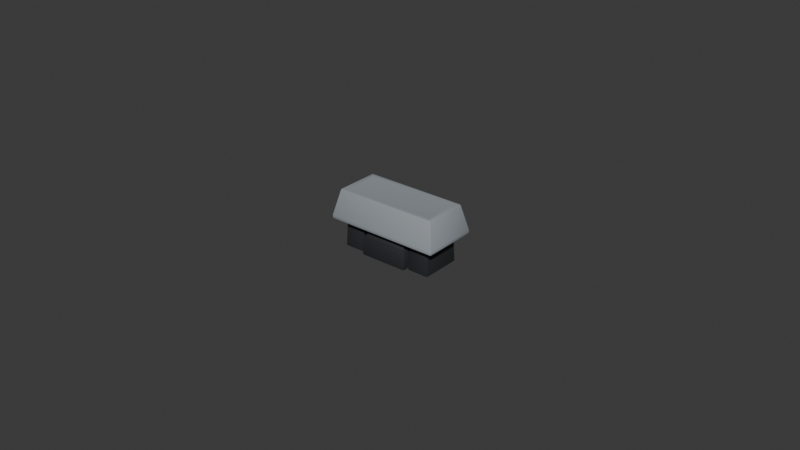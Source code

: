 # Source: keycap-standard-2u.blend  (saved by Blender 5.2.44; exported with 4.5.12 LTS)
import bpy
from mathutils import Matrix  # noqa: F401  (used for matrix-valued properties, if any)

bpy.ops.wm.read_factory_settings(use_empty=True)
scene = bpy.context.scene
scene.name = 'Scene'

# ---- collections
col_collection = bpy.data.collections.new('Collection'); scene.collection.children.link(col_collection)

# ---- materials (node trees are filled in below, after node groups)
mat_base_housing = bpy.data.materials.new('Base_Housing')
mat_base_housing.diffuse_color = (0.02315, 0.02519, 0.02956, 1.0)
mat_base_housing.roughness = 0.65
mat_accentmaterial = bpy.data.materials.new('AccentMaterial')
mat_accentmaterial.diffuse_color = (0.3231, 0.3515, 0.3813, 1.0)
mat_accentmaterial.roughness = 0.45

# ---- node groups
ng_smooth_by_angle = bpy.data.node_groups.new('Smooth by Angle', 'GeometryNodeTree')
_s = ng_smooth_by_angle.interface.new_socket(name='Mesh', in_out='OUTPUT', socket_type='NodeSocketGeometry')
_s = ng_smooth_by_angle.interface.new_socket(name='Mesh', in_out='INPUT', socket_type='NodeSocketGeometry')
_s = ng_smooth_by_angle.interface.new_socket(name='Angle', in_out='INPUT', socket_type='NodeSocketFloat')
_s.subtype = 'ANGLE'
_s.default_value = 0.5236
_s.min_value = 0.0
_s.max_value = 3.142
_s.description = 'Maximum face angle for smooth edges'
_s = ng_smooth_by_angle.interface.new_socket(name='Ignore Sharpness', in_out='INPUT', socket_type='NodeSocketBool')
_s.force_non_field = True
ng_smooth_by_angle.is_modifier = True
_N = ng_smooth_by_angle.nodes; _L = ng_smooth_by_angle.links
n0 = _N.new('GeometryNodeSetShadeSmooth'); n0.name = 'Set Shade Smooth'; n0.location = (120, -80)
n0.domain = 'EDGE'
n1 = _N.new('GeometryNodeSetShadeSmooth'); n1.name = 'Set Shade Smooth.001'; n1.location = (300, -80)
n2 = _N.new('NodeGroupOutput'); n2.name = 'Group Output'; n2.location = (480, -80)
n3 = _N.new('GeometryNodeInputMeshEdgeAngle'); n3.name = 'Edge Angle'; n3.location = (-440, -240)
n4 = _N.new('NodeGroupInput'); n4.name = 'Group Input'; n4.location = (-80, -80)
n5 = _N.new('GeometryNodeInputEdgeSmooth'); n5.name = 'Is Edge Smooth'; n5.location = (-260, -120)
n6 = _N.new('GeometryNodeInputShadeSmooth'); n6.name = 'Is Shade Smooth'; n6.location = (-440, -397)
n7 = _N.new('FunctionNodeCompare'); n7.name = 'Compare'; n7.location = (-260, -260)
n7.operation = 'LESS_EQUAL'
n8 = _N.new('FunctionNodeBooleanMath'); n8.name = 'Boolean Math.001'; n8.location = (-80, -260)
n9 = _N.new('NodeGroupInput'); n9.name = 'Group Input.001'; n9.location = (-440, -329)
n10 = _N.new('NodeGroupInput'); n10.name = 'Group Input.002'; n10.location = (-259, -189)
n11 = _N.new('FunctionNodeBooleanMath'); n11.name = 'Boolean Math'; n11.location = (-80, -149)
n11.operation = 'OR'
n12 = _N.new('FunctionNodeBooleanMath'); n12.name = 'Boolean Math.002'; n12.location = (-260, -380)
n12.operation = 'OR'
n13 = _N.new('NodeGroupInput'); n13.name = 'Group Input.003'; n13.location = (-440, -460)
_L.new(n3.outputs[0], n7.inputs[0])
_L.new(n1.outputs[0], n2.inputs[0])
_L.new(n9.outputs[1], n7.inputs[1])
_L.new(n7.outputs[0], n8.inputs[0])
_L.new(n4.outputs[0], n0.inputs[0])
_L.new(n0.outputs[0], n1.inputs[0])
_L.new(n8.outputs[0], n0.inputs[2])
_L.new(n10.outputs[2], n11.inputs[1])
_L.new(n5.outputs[0], n11.inputs[0])
_L.new(n11.outputs[0], n0.inputs[1])
_L.new(n13.outputs[2], n12.inputs[1])
_L.new(n6.outputs[0], n12.inputs[0])
_L.new(n12.outputs[0], n8.inputs[1])
n2.is_active_output = True

# ---- material node trees
mat_base_housing.use_nodes = True; mat_base_housing.node_tree.nodes.clear()
_N = mat_base_housing.node_tree.nodes; _L = mat_base_housing.node_tree.links
n0 = _N.new('ShaderNodeBsdfPrincipled'); n0.name = 'Principled BSDF'; n0.location = (-200, 100)
n0.inputs[0].default_value = (0.02315, 0.02519, 0.02956, 1.0)
n0.inputs[2].default_value = 0.65
n0.inputs[10].default_value = 0.005
n1 = _N.new('ShaderNodeOutputMaterial'); n1.name = 'Material Output'; n1.location = (200, 100)
_L.new(n0.outputs[0], n1.inputs[0])
n1.is_active_output = True
mat_accentmaterial.use_nodes = True; mat_accentmaterial.node_tree.nodes.clear()
_N = mat_accentmaterial.node_tree.nodes; _L = mat_accentmaterial.node_tree.links
n0 = _N.new('ShaderNodeBsdfPrincipled'); n0.name = 'Principled BSDF'; n0.location = (-200, 100)
n0.inputs[0].default_value = (0.3231, 0.3515, 0.3813, 1.0)
n0.inputs[2].default_value = 0.45
n0.inputs[10].default_value = 0.005
n1 = _N.new('ShaderNodeOutputMaterial'); n1.name = 'Material Output'; n1.location = (200, 100)
_L.new(n0.outputs[0], n1.inputs[0])
n1.is_active_output = True

# ---- world
world_world = bpy.data.worlds.new('World'); scene.world = world_world
world_world.use_nodes = True; world_world.node_tree.nodes.clear()
_N = world_world.node_tree.nodes; _L = world_world.node_tree.links
n0 = _N.new('ShaderNodeOutputWorld'); n0.name = 'World Output'; n0.location = (200, 100)
n1 = _N.new('ShaderNodeBackground'); n1.name = 'Background'; n1.location = (-200, 100)
n1.inputs[0].default_value = (0.05088, 0.05088, 0.05088, 1.0)
_L.new(n1.outputs[0], n0.inputs[0])
n0.is_active_output = True
world_world.color = (0.05088, 0.05088, 0.05088)
world_world.sun_shadow_jitter_overblur = 0.0

# ---- meshes
me_base = bpy.data.meshes.new('Base')
me_base.from_pydata([(-0.0078, -0.0078, 0.0), (0.0078, -0.0078, 0.0), (0.0078, 0.0078, 0.0), (-0.0078, 0.0078, 0.0), (-0.0078, -0.0078, 0.006), (0.0078, -0.0078, 0.006), (0.0078, 0.0078, 0.006), (-0.0078, 0.0078, 0.006), (-0.007, -0.007, 0.006), (0.007, -0.007, 0.006), (0.007, 0.007, 0.006), (-0.007, 0.007, 0.006), (-0.0062, -0.0062, 0.0115), (0.0062, -0.0062, 0.0115), (0.0062, 0.0062, 0.0115), (-0.0062, 0.0062, 0.0115), (-0.0154, -0.0065, 0.0), (-0.0084, -0.0065, 0.0), (-0.0084, 0.0065, 0.0), (-0.0154, 0.0065, 0.0), (-0.015, -0.0061, 0.0105), (-0.0088, -0.0061, 0.0105), (-0.0088, 0.0061, 0.0105), (-0.015, 0.0061, 0.0105), (0.0084, -0.0065, 0.0), (0.0154, -0.0065, 0.0), (0.0154, 0.0065, 0.0), (0.0084, 0.0065, 0.0), (0.0088, -0.0061, 0.0105), (0.015, -0.0061, 0.0105), (0.015, 0.0061, 0.0105), (0.0088, 0.0061, 0.0105)], [], [(0, 1, 5, 4), (1, 2, 6, 5), (2, 3, 7, 6), (3, 0, 4, 7), (4, 5, 9, 8), (5, 6, 10, 9), (6, 7, 11, 10), (7, 4, 8, 11), (8, 9, 13, 12), (9, 10, 14, 13), (10, 11, 15, 14), (11, 8, 12, 15), (3, 2, 1, 0), (12, 13, 14, 15), (16, 17, 21, 20), (17, 18, 22, 21), (18, 19, 23, 22), (19, 16, 20, 23), (19, 18, 17, 16), (20, 21, 22, 23), (24, 25, 29, 28), (25, 26, 30, 29), (26, 27, 31, 30), (27, 24, 28, 31), (27, 26, 25, 24), (28, 29, 30, 31)])
me_base.polygons.foreach_set('use_smooth', [True] * 26)
me_base.materials.append(mat_base_housing)
me_base.update()
me_cap = bpy.data.meshes.new('Cap')
me_cap.from_pydata([(-0.01853, -0.009, 0.0), (0.01853, -0.009, 0.0), (0.01853, 0.009, 0.0), (-0.01853, 0.009, 0.0), (-0.01853, -0.009, 0.0012), (0.01853, -0.009, 0.0012), (0.01853, 0.009, 0.0012), (-0.01853, 0.009, 0.0012), (-0.01663, -0.0071, 0.0095), (0.01663, -0.0071, 0.0095), (0.01663, 0.0071, 0.0095), (-0.01663, 0.0071, 0.0095), (-0.01503, -0.0055, 0.00935), (0.01503, -0.0055, 0.00935), (0.01503, 0.0055, 0.00935), (-0.01503, 0.0055, 0.00935), (-0.009525, 0.0, 0.00905), (0.009525, 0.0, 0.00905)], [], [(0, 1, 5, 4), (1, 2, 6, 5), (2, 3, 7, 6), (3, 0, 4, 7), (4, 5, 9, 8), (5, 6, 10, 9), (6, 7, 11, 10), (7, 4, 8, 11), (8, 9, 13, 12), (9, 10, 14, 13), (10, 11, 15, 14), (11, 8, 12, 15), (3, 2, 1, 0), (12, 13, 17, 16), (13, 14, 17), (14, 15, 16, 17), (15, 12, 16)])
me_cap.polygons.foreach_set('use_smooth', [True] * 17)
me_cap.materials.append(mat_accentmaterial)
me_cap.update()

# ---- objects
ob_base = bpy.data.objects.new('Base', me_base)
ob_cap = bpy.data.objects.new('Cap', me_cap)

# ---- transforms, parenting, visibility, modifiers, constraints
ob_base.location = (0.0, 0.0, 0.0)
_m = ob_base.modifiers.new('Bevel', 'BEVEL')
_m.width = 0.00025
_m.width_pct = 0.00025
_m.segments = 2
_m.angle_limit = 0.8727
_m = ob_base.modifiers.new('Smooth by Angle', 'NODES')
_m.node_group = ng_smooth_by_angle
_m.use_pin_to_last = True
_m.show_group_selector = False
ob_cap.location = (0.0, 0.0, 0.009)
_m = ob_cap.modifiers.new('Bevel', 'BEVEL')
_m.width = 0.00035
_m.width_pct = 0.00035
_m.segments = 2
_m.angle_limit = 0.6109
_m = ob_cap.modifiers.new('Smooth by Angle', 'NODES')
_m.node_group = ng_smooth_by_angle
_m.use_pin_to_last = True
_m.show_group_selector = False

# ---- collection membership
scene.collection.objects.link(ob_base)
scene.collection.objects.link(ob_cap)

# ---- scene / render settings (as saved in the file)
scene.frame_start = 1; scene.frame_end = 250; scene.frame_set(1)
scene.render.engine = 'BLENDER_EEVEE_NEXT'
scene.render.bake_bias = 0.0
scene.render.bake_samples = 0
scene.render.compositor_device = 'GPU'
scene.eevee.use_volume_custom_range = False
scene.eevee.fast_gi_thickness_near = 0.1
scene.eevee.fast_gi_thickness_far = 0.0
scene.eevee.ray_tracing_options.screen_trace_thickness = 0.1
bpy.context.view_layer.update()

# ---- added for rendering (the .blend has no active camera and no usable light): camera, sun
cam_auto = bpy.data.cameras.new('AutoCamera')
cam_auto.lens = 50.0
cam_auto.sensor_width = 36.0
cam_auto.clip_end = 1000.0
ob_auto_camera = bpy.data.objects.new('AutoCamera', cam_auto)
scene.collection.objects.link(ob_auto_camera)
ob_auto_camera.location = (0.185045, -0.222054, 0.15727)
ob_auto_camera.rotation_euler = (1.09748, -7.21219e-08, 0.694738)
scene.camera = ob_auto_camera
light_auto_sun = bpy.data.lights.new('AutoSun', 'SUN')
light_auto_sun.energy = 3.0
light_auto_sun.angle = 0.0523599
ob_auto_sun = bpy.data.objects.new('AutoSun', light_auto_sun)
scene.collection.objects.link(ob_auto_sun)
ob_auto_sun.rotation_euler = (0.872665, 0.174533, 0.523599)
bpy.context.view_layer.update()
